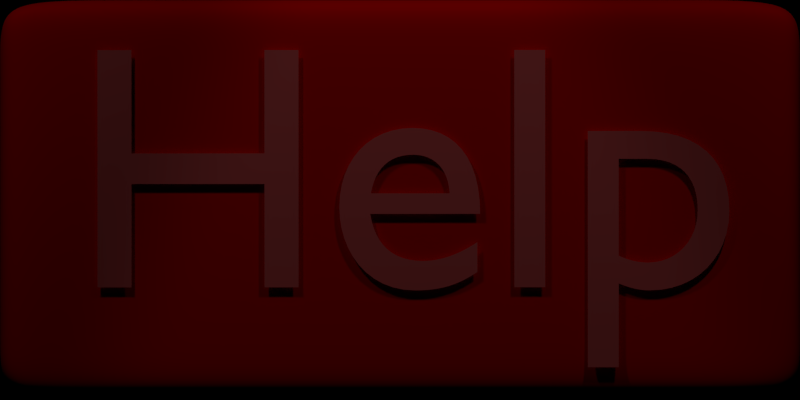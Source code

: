 # Source: buttons.blend  (saved by Blender 2.62.0; exported with 4.5.12 LTS)
import bpy
from mathutils import Matrix  # noqa: F401  (used for matrix-valued properties, if any)

bpy.ops.wm.read_factory_settings(use_empty=True)
scene = bpy.context.scene
scene.name = 'HelpBtn'

# ---- collections
col_collection_1_001 = bpy.data.collections.new('Collection 1.001'); scene.collection.children.link(col_collection_1_001)

# ---- materials (node trees are filled in below, after node groups)
mat_red_main = bpy.data.materials.new('red-main')
mat_red_main.alpha_threshold = 0.0
mat_red_main.use_transparent_shadow = False
mat_red_main.diffuse_color = (1.0, 0.0, 0.0, 1.0)
mat_red_main.specular_color = (0.0, 0.9498, 1.0)
mat_red_main.roughness = 0.5
mat_red_main.specular_intensity = 1.0
mat_red_main.line_color = (0.0, 0.0, 0.0, 1.0)
mat_textred_001 = bpy.data.materials.new('textred.001')
mat_textred_001.alpha_threshold = 0.0
mat_textred_001.use_transparent_shadow = False
mat_textred_001.diffuse_color = (1.0, 0.15, 0.15, 1.0)
mat_textred_001.specular_color = (0.0, 0.9553, 1.0)
mat_textred_001.roughness = 0.5
mat_textred_001.specular_intensity = 1.0
mat_textred_001.line_color = (0.0, 0.0, 0.0, 1.0)

# ---- material node trees

# ---- world
world_world_006 = bpy.data.worlds.new('World.006'); scene.world = world_world_006
world_world_006.color = (0.0, 0.0, 0.0)
world_world_006.use_sun_shadow = False
world_world_006.sun_shadow_jitter_overblur = 0.0
world_world_006.cycles.sampling_method = 'MANUAL'
world_world_006.cycles.sample_map_resolution = 256

# ---- cameras
cam_camera_001 = bpy.data.cameras.new('Camera.001')
cam_camera_001.type = 'ORTHO'
cam_camera_001.clip_end = 100.0
cam_camera_001.lens = 35.0
cam_camera_001.sensor_width = 32.0
cam_camera_001.sensor_height = 18.0
cam_camera_001.ortho_scale = 15.6
cam_camera_001.dof.focus_distance = 0.0
cam_camera_001.dof.aperture_fstop = 128.0

# ---- lights
light_spot_002 = bpy.data.lights.new('Spot.002', 'SPOT')
light_spot_002.transmission_factor = 0.0
light_spot_002.energy = 1500.0
light_spot_002.shadow_buffer_clip_start = 0.5
light_spot_002.shadow_soft_size = 1.0
light_spot_002.shadow_maximum_resolution = 0.006
light_spot_002.use_absolute_resolution = True
light_spot_002.cycles.use_multiple_importance_sampling = False
light_spot_003 = bpy.data.lights.new('Spot.003', 'SPOT')
light_spot_003.transmission_factor = 0.0
light_spot_003.energy = 1500.0
light_spot_003.shadow_buffer_clip_start = 0.5
light_spot_003.shadow_soft_size = 1.0
light_spot_003.shadow_maximum_resolution = 0.006
light_spot_003.use_absolute_resolution = True
light_spot_003.cycles.use_multiple_importance_sampling = False

# ---- meshes
me_cube_001 = bpy.data.meshes.new('Cube.001')
me_cube_001.from_pydata([(1.0, -1.246, -1.0), (-1.0, -1.246, -1.0), (-1.0, 1.0, -1.0), (1.0, -1.246, 1.021), (-1.0, -1.246, 1.021), (-1.0, 1.0, 1.021), (1.0, 1.0, -1.0), (1.0, -1.246, -1.0), (1.0, 1.0, 1.021), (1.0, -1.246, 1.021), (-1.0, 1.0, -1.0), (-1.0, -1.246, -1.0), (-1.0, 1.0, 1.021), (-1.0, -1.246, 1.021), (-1.0, -1.246, -1.0), (-1.0, -1.246, 1.021), (1.0, -1.246, -1.0), (1.0, -1.246, 1.021), (-1.0, -1.246, -1.0), (-1.0, -1.246, 1.021), (1.0, 1.0, -1.0), (-1.0, 1.0, -1.0), (1.0, 1.0, 1.021), (-1.0, 1.0, 1.021), (1.0, 1.0, -1.0), (1.0, 1.0, 1.021), (-1.0, 1.0, -1.0), (-1.0, 1.0, 1.021)], [], [(7, 0, 3, 9), (20, 6, 8, 22), (9, 13, 11, 7), (13, 4, 1, 11), (6, 10, 12, 8), (10, 2, 5, 12), (4, 15, 14, 1), (16, 0, 7), (17, 9, 3), (11, 18, 16, 7), (1, 14, 18, 11), (19, 13, 9, 17), (15, 4, 13, 19), (15, 23, 21, 14), (23, 5, 2, 21), (20, 0, 16, 24), (20, 24, 6), (8, 25, 22), (25, 17, 3, 22), (18, 26, 24, 16), (26, 10, 6, 24), (14, 21, 26, 18), (21, 2, 10, 26), (12, 27, 25, 8), (27, 19, 17, 25), (5, 23, 27, 12), (23, 15, 19, 27), (0, 20, 22, 3)])
me_cube_001.polygons.foreach_set('use_smooth', [True] * 28)
me_cube_001.materials.append(mat_red_main)
me_cube_001.use_remesh_preserve_volume = False
me_cube_001.use_remesh_preserve_attributes = False
me_cube_001.use_mirror_vertex_groups = False
me_cube_001.update()

# ---- curves / text
txt_text_001 = bpy.data.curves.new('Text.001', 'FONT')
txt_text_001.dimensions = '2D'
txt_text_001.body = 'Help'
txt_text_001.materials.append(mat_textred_001)
txt_text_001.use_path_clamp = True
txt_text_001.bevel_resolution = 0

# ---- objects
ob_spot_013 = bpy.data.objects.new('Spot.013', light_spot_002)
ob_play_001 = bpy.data.objects.new('play.001', me_cube_001)
ob_help_text = bpy.data.objects.new('help text', txt_text_001)
ob_spot_014 = bpy.data.objects.new('Spot.014', light_spot_003)
ob_cam_007 = bpy.data.objects.new('cam.007', cam_camera_001)

# ---- transforms, parenting, visibility, modifiers, constraints
ob_spot_013.location = (16.02, 15.33, 22.25)
ob_spot_013.rotation_euler = (0.5788, 0.2615, 1.52)
ob_spot_013.scale = (1.556, 1.556, 1.556)
ob_spot_013.lineart.crease_threshold = 0.0
ob_play_001.location = (2.835e-08, 2.901, -0.3503)
ob_play_001.rotation_euler = (3.142, 0.0, 0.0)
ob_play_001.scale = (3.392, 6.943, 3.858)
ob_play_001.lock_rotations_4d = False
ob_play_001.empty_display_type = 'ARROWS'
ob_play_001.lineart.crease_threshold = 0.0
_m = ob_play_001.modifiers.new('Subsurf', 'SUBSURF')
_m.uv_smooth = 'PRESERVE_CORNERS'
_m.levels = 5
_m.render_levels = 5
_m.show_only_control_edges = False
ob_help_text.parent = ob_play_001
ob_help_text.matrix_parent_inverse = Matrix(((0.2948, -0.0, -0.0, -8.357e-09), (0.0, -0.144, 2.175e-08, 0.4178), (0.0, -3.914e-08, -0.2592, -0.09078), (0.0, 0.0, 0.0, 1.0)))
ob_help_text.location = (3.492, -2.655, -2.091)
ob_help_text.rotation_euler = (1.571, 7.55e-08, 1.571)
ob_help_text.scale = (6.787, 6.787, 6.787)
ob_help_text.lineart.crease_threshold = 0.0
ob_spot_014.location = (16.02, -9.798, 22.25)
ob_spot_014.rotation_euler = (0.5788, 0.2615, 0.7389)
ob_spot_014.scale = (1.556, 1.556, 1.556)
ob_spot_014.lineart.crease_threshold = 0.0
ob_cam_007.location = (14.06, 3.757, -0.3902)
ob_cam_007.rotation_euler = (1.571, 0.0, 1.571)
ob_cam_007.lock_rotations_4d = False
ob_cam_007.empty_display_type = 'ARROWS'
ob_cam_007.color = (0.0, 0.0, 0.0, 0.0)
ob_cam_007.display_type = 'WIRE'
ob_cam_007.lineart.crease_threshold = 0.0

# ---- collection membership
col_collection_1_001.objects.link(ob_spot_013)
col_collection_1_001.objects.link(ob_play_001)
col_collection_1_001.objects.link(ob_help_text)
col_collection_1_001.objects.link(ob_spot_014)
col_collection_1_001.objects.link(ob_cam_007)

# ---- scene / render settings (as saved in the file)
scene.camera = ob_cam_007
scene.frame_start = 1; scene.frame_end = 250; scene.frame_set(0)
scene.render.engine = 'BLENDER_EEVEE_NEXT'
scene.render.image_settings.file_format = 'BMP'
scene.render.image_settings.color_mode = 'RGB'
scene.render.image_settings.compression = 90
scene.render.resolution_x = 512
scene.render.resolution_y = 256
scene.render.dither_intensity = 0.0
scene.render.bake_margin = 2
scene.render.bake_bias = 0.0
scene.cycles.use_denoising = False
scene.cycles.samples = 10
scene.cycles.sampling_pattern = 'TABULATED_SOBOL'
scene.cycles.light_sampling_threshold = 0.0
scene.cycles.use_adaptive_sampling = False
scene.cycles.use_light_tree = False
scene.cycles.blur_glossy = 0.0
scene.cycles.volume_bounces = 1
scene.cycles.pixel_filter_type = 'GAUSSIAN'
scene.cycles.sample_clamp_indirect = 0.0
scene.view_settings.view_transform = 'Standard'
bpy.context.view_layer.update()
